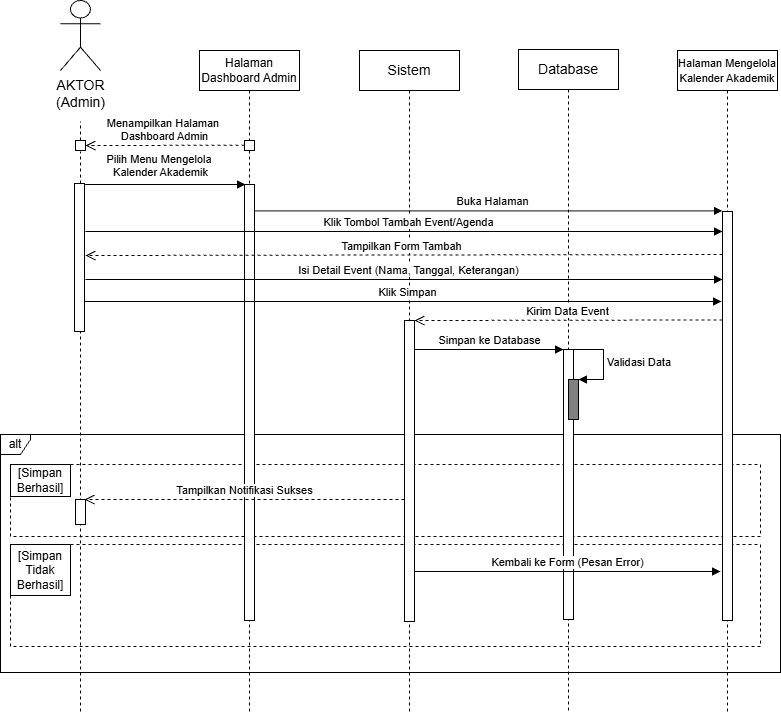

The diagram above was exported from draw.io. Its source (the exported page's mxGraphModel, read from the mxfile embedded in the PNG):
<mxGraphModel dx="1025" dy="497" grid="1" gridSize="10" guides="1" tooltips="1" connect="1" arrows="1" fold="1" page="1" pageScale="1" pageWidth="850" pageHeight="1100" math="0" shadow="0">
  <root>
    <mxCell id="QGbiKFY-AToAPT4oRpjj-0" />
    <mxCell id="QGbiKFY-AToAPT4oRpjj-1" parent="QGbiKFY-AToAPT4oRpjj-0" />
    <mxCell id="QGbiKFY-AToAPT4oRpjj-2" parent="QGbiKFY-AToAPT4oRpjj-1" style="fontStyle=0;dashed=1;html=1;whiteSpace=wrap;" value="" vertex="1">
      <mxGeometry height="72" width="750" x="130" y="573" as="geometry" />
    </mxCell>
    <mxCell id="QGbiKFY-AToAPT4oRpjj-3" parent="QGbiKFY-AToAPT4oRpjj-1" style="fontStyle=1;whiteSpace=wrap;html=1;" value="&lt;span style=&quot;font-weight: 400;&quot;&gt;&lt;font style=&quot;font-size: 12px;&quot;&gt;[Simpan Berhasil]&lt;/font&gt;&lt;/span&gt;" vertex="1">
      <mxGeometry height="32" width="60" x="130" y="573" as="geometry" />
    </mxCell>
    <mxCell id="QGbiKFY-AToAPT4oRpjj-4" parent="QGbiKFY-AToAPT4oRpjj-1" style="fontStyle=0;dashed=1;html=1;whiteSpace=wrap;" value="" vertex="1">
      <mxGeometry height="102" width="750" x="130" y="653" as="geometry" />
    </mxCell>
    <mxCell id="QGbiKFY-AToAPT4oRpjj-5" parent="QGbiKFY-AToAPT4oRpjj-1" style="fontStyle=1;whiteSpace=wrap;html=1;" value="&lt;font style=&quot;font-size: 12px;&quot;&gt;&lt;span style=&quot;background-color: transparent; color: light-dark(rgb(0, 0, 0), rgb(255, 255, 255)); font-weight: 400;&quot;&gt;[Simpan Tidak Berhasil]&lt;/span&gt;&lt;/font&gt;" vertex="1">
      <mxGeometry height="51" width="60" x="130" y="653" as="geometry" />
    </mxCell>
    <mxCell id="QGbiKFY-AToAPT4oRpjj-6" parent="QGbiKFY-AToAPT4oRpjj-1" style="shape=umlFrame;whiteSpace=wrap;html=1;pointerEvents=0;width=30;height=20;" value="alt" vertex="1">
      <mxGeometry height="238" width="780" x="120" y="543" as="geometry" />
    </mxCell>
    <object label="&lt;span style=&quot;font-size: 14px;&quot;&gt;AKTOR&lt;/span&gt;&lt;div&gt;&lt;span style=&quot;font-size: 14px;&quot;&gt;(Admin)&lt;/span&gt;&lt;/div&gt;" id="QGbiKFY-AToAPT4oRpjj-7">
      <mxCell parent="QGbiKFY-AToAPT4oRpjj-1" style="shape=umlActor;verticalLabelPosition=bottom;verticalAlign=top;html=1;outlineConnect=0;movable=1;resizable=1;rotatable=1;deletable=1;editable=1;locked=0;connectable=1;" vertex="1">
        <mxGeometry height="70" width="40" x="180" y="109" as="geometry" />
      </mxCell>
    </object>
    <mxCell id="QGbiKFY-AToAPT4oRpjj-8" edge="1" parent="QGbiKFY-AToAPT4oRpjj-1" style="html=1;verticalAlign=bottom;endArrow=block;curved=0;rounded=0;" value="Pilih Menu&amp;nbsp;&lt;span style=&quot;background-color: light-dark(#ffffff, var(--ge-dark-color, #121212)); color: light-dark(rgb(0, 0, 0), rgb(255, 255, 255));&quot;&gt;Mengelola&amp;nbsp;&lt;/span&gt;&lt;div&gt;Kalender Akademik&lt;/div&gt;">
      <mxGeometry relative="1" width="80" x="-0.0366" y="3" as="geometry">
        <mxPoint as="offset" />
        <mxPoint x="201" y="293" as="sourcePoint" />
        <mxPoint x="365" y="293" as="targetPoint" />
      </mxGeometry>
    </mxCell>
    <mxCell id="QGbiKFY-AToAPT4oRpjj-9" edge="1" parent="QGbiKFY-AToAPT4oRpjj-1" source="QGbiKFY-AToAPT4oRpjj-11" style="endArrow=none;dashed=1;html=1;rounded=0;" value="">
      <mxGeometry height="50" relative="1" width="50" as="geometry">
        <mxPoint x="200" y="720" as="sourcePoint" />
        <mxPoint x="200" y="230" as="targetPoint" />
      </mxGeometry>
    </mxCell>
    <mxCell id="QGbiKFY-AToAPT4oRpjj-10" edge="1" parent="QGbiKFY-AToAPT4oRpjj-1" style="endArrow=none;dashed=1;html=1;rounded=0;" value="">
      <mxGeometry height="50" relative="1" width="50" as="geometry">
        <mxPoint x="200" y="820" as="sourcePoint" />
        <mxPoint x="199.99999999999977" y="260" as="targetPoint" />
      </mxGeometry>
    </mxCell>
    <mxCell id="QGbiKFY-AToAPT4oRpjj-11" parent="QGbiKFY-AToAPT4oRpjj-1" style="html=1;points=[[0,0,0,0,5],[0,1,0,0,-5],[1,0,0,0,5],[1,1,0,0,-5]];perimeter=orthogonalPerimeter;outlineConnect=0;targetShapes=umlLifeline;portConstraint=eastwest;newEdgeStyle={&quot;curved&quot;:0,&quot;rounded&quot;:0};movable=1;resizable=1;rotatable=1;deletable=1;editable=1;locked=0;connectable=1;" value="" vertex="1">
      <mxGeometry height="10" width="10" x="195" y="249" as="geometry" />
    </mxCell>
    <mxCell id="QGbiKFY-AToAPT4oRpjj-12" edge="1" parent="QGbiKFY-AToAPT4oRpjj-1" style="html=1;verticalAlign=bottom;endArrow=open;dashed=1;endSize=8;curved=0;rounded=0;" value="Menampilkan Halaman&amp;nbsp;&lt;div&gt;Dashboard Admin&lt;/div&gt;">
      <mxGeometry relative="1" x="0.0063" as="geometry">
        <mxPoint as="offset" />
        <mxPoint x="364" y="253.72" as="sourcePoint" />
        <mxPoint x="205" y="254.01999999999995" as="targetPoint" />
      </mxGeometry>
    </mxCell>
    <mxCell id="QGbiKFY-AToAPT4oRpjj-13" parent="QGbiKFY-AToAPT4oRpjj-1" style="html=1;points=[[0,0,0,0,5],[0,1,0,0,-5],[1,0,0,0,5],[1,1,0,0,-5]];perimeter=orthogonalPerimeter;outlineConnect=0;targetShapes=umlLifeline;portConstraint=eastwest;newEdgeStyle={&quot;curved&quot;:0,&quot;rounded&quot;:0};movable=1;resizable=1;rotatable=1;deletable=1;editable=1;locked=0;connectable=1;" value="" vertex="1">
      <mxGeometry height="148" width="10" x="194" y="292" as="geometry" />
    </mxCell>
    <mxCell id="QGbiKFY-AToAPT4oRpjj-14" parent="QGbiKFY-AToAPT4oRpjj-1" style="shape=umlLifeline;perimeter=lifelinePerimeter;whiteSpace=wrap;html=1;container=1;dropTarget=0;collapsible=0;recursiveResize=0;outlineConnect=0;portConstraint=eastwest;newEdgeStyle={&quot;edgeStyle&quot;:&quot;elbowEdgeStyle&quot;,&quot;elbow&quot;:&quot;vertical&quot;,&quot;curved&quot;:0,&quot;rounded&quot;:0};movable=1;resizable=1;rotatable=1;deletable=1;editable=1;locked=0;connectable=1;" value="&lt;font style=&quot;font-size: 12px;&quot;&gt;Halaman Dashboard Admin&lt;/font&gt;" vertex="1">
      <mxGeometry height="661" width="100" x="319" y="159" as="geometry" />
    </mxCell>
    <mxCell id="QGbiKFY-AToAPT4oRpjj-15" parent="QGbiKFY-AToAPT4oRpjj-14" style="html=1;points=[[0,0,0,0,5],[0,1,0,0,-5],[1,0,0,0,5],[1,1,0,0,-5]];perimeter=orthogonalPerimeter;outlineConnect=0;targetShapes=umlLifeline;portConstraint=eastwest;newEdgeStyle={&quot;curved&quot;:0,&quot;rounded&quot;:0};movable=1;resizable=1;rotatable=1;deletable=1;editable=1;locked=0;connectable=1;" value="" vertex="1">
      <mxGeometry height="10" width="10" x="45" y="90" as="geometry" />
    </mxCell>
    <mxCell id="QGbiKFY-AToAPT4oRpjj-16" parent="QGbiKFY-AToAPT4oRpjj-14" style="html=1;points=[[0,0,0,0,5],[0,1,0,0,-5],[1,0,0,0,5],[1,1,0,0,-5]];perimeter=orthogonalPerimeter;outlineConnect=0;targetShapes=umlLifeline;portConstraint=eastwest;newEdgeStyle={&quot;curved&quot;:0,&quot;rounded&quot;:0};movable=1;resizable=1;rotatable=1;deletable=1;editable=1;locked=0;connectable=1;" value="" vertex="1">
      <mxGeometry height="436" width="10" x="45" y="134" as="geometry" />
    </mxCell>
    <mxCell id="QGbiKFY-AToAPT4oRpjj-17" parent="QGbiKFY-AToAPT4oRpjj-1" style="shape=umlLifeline;perimeter=lifelinePerimeter;whiteSpace=wrap;html=1;container=1;dropTarget=0;collapsible=0;recursiveResize=0;outlineConnect=0;portConstraint=eastwest;newEdgeStyle={&quot;edgeStyle&quot;:&quot;elbowEdgeStyle&quot;,&quot;elbow&quot;:&quot;vertical&quot;,&quot;curved&quot;:0,&quot;rounded&quot;:0};movable=1;resizable=1;rotatable=1;deletable=1;editable=1;locked=0;connectable=1;" value="&lt;span style=&quot;font-size: 14px;&quot;&gt;Database&lt;/span&gt;" vertex="1">
      <mxGeometry height="662" width="100" x="638" y="158" as="geometry" />
    </mxCell>
    <mxCell id="QGbiKFY-AToAPT4oRpjj-18" parent="QGbiKFY-AToAPT4oRpjj-17" style="html=1;points=[[0,0,0,0,5],[0,1,0,0,-5],[1,0,0,0,5],[1,1,0,0,-5]];perimeter=orthogonalPerimeter;outlineConnect=0;targetShapes=umlLifeline;portConstraint=eastwest;newEdgeStyle={&quot;curved&quot;:0,&quot;rounded&quot;:0};" value="" vertex="1">
      <mxGeometry height="270" width="10" x="45" y="300" as="geometry" />
    </mxCell>
    <mxCell id="QGbiKFY-AToAPT4oRpjj-19" parent="QGbiKFY-AToAPT4oRpjj-1" style="shape=umlLifeline;perimeter=lifelinePerimeter;whiteSpace=wrap;html=1;container=1;dropTarget=0;collapsible=0;recursiveResize=0;outlineConnect=0;portConstraint=eastwest;newEdgeStyle={&quot;edgeStyle&quot;:&quot;elbowEdgeStyle&quot;,&quot;elbow&quot;:&quot;vertical&quot;,&quot;curved&quot;:0,&quot;rounded&quot;:0};movable=1;resizable=1;rotatable=1;deletable=1;editable=1;locked=0;connectable=1;" value="&lt;font style=&quot;font-size: 11px;&quot;&gt;Halaman Mengelola Kalender Akademik&lt;/font&gt;" vertex="1">
      <mxGeometry height="661" width="100" x="797" y="159" as="geometry" />
    </mxCell>
    <mxCell id="QGbiKFY-AToAPT4oRpjj-20" parent="QGbiKFY-AToAPT4oRpjj-19" style="html=1;points=[[0,0,0,0,5],[0,1,0,0,-5],[1,0,0,0,5],[1,1,0,0,-5]];perimeter=orthogonalPerimeter;outlineConnect=0;targetShapes=umlLifeline;portConstraint=eastwest;newEdgeStyle={&quot;curved&quot;:0,&quot;rounded&quot;:0};movable=1;resizable=1;rotatable=1;deletable=1;editable=1;locked=0;connectable=1;" value="" vertex="1">
      <mxGeometry height="409" width="10" x="45" y="161" as="geometry" />
    </mxCell>
    <mxCell id="QGbiKFY-AToAPT4oRpjj-21" parent="QGbiKFY-AToAPT4oRpjj-1" style="shape=umlLifeline;perimeter=lifelinePerimeter;whiteSpace=wrap;html=1;container=1;dropTarget=0;collapsible=0;recursiveResize=0;outlineConnect=0;portConstraint=eastwest;newEdgeStyle={&quot;edgeStyle&quot;:&quot;elbowEdgeStyle&quot;,&quot;elbow&quot;:&quot;vertical&quot;,&quot;curved&quot;:0,&quot;rounded&quot;:0};movable=1;resizable=1;rotatable=1;deletable=1;editable=1;locked=0;connectable=1;" value="&lt;span style=&quot;font-size: 14px;&quot;&gt;Sistem&lt;/span&gt;" vertex="1">
      <mxGeometry height="661" width="100" x="479" y="159" as="geometry" />
    </mxCell>
    <mxCell id="QGbiKFY-AToAPT4oRpjj-22" parent="QGbiKFY-AToAPT4oRpjj-1" style="html=1;points=[[0,0,0,0,5],[0,1,0,0,-5],[1,0,0,0,5],[1,1,0,0,-5]];perimeter=orthogonalPerimeter;outlineConnect=0;targetShapes=umlLifeline;portConstraint=eastwest;newEdgeStyle={&quot;curved&quot;:0,&quot;rounded&quot;:0};movable=1;resizable=1;rotatable=1;deletable=1;editable=1;locked=0;connectable=1;" value="" vertex="1">
      <mxGeometry height="301" width="10" x="524" y="429" as="geometry" />
    </mxCell>
    <mxCell id="QGbiKFY-AToAPT4oRpjj-24" edge="1" parent="QGbiKFY-AToAPT4oRpjj-1" style="html=1;verticalAlign=bottom;endArrow=open;dashed=1;endSize=8;curved=0;rounded=0;" value="Tampilkan Form Tambah">
      <mxGeometry relative="1" x="0.0063" as="geometry">
        <mxPoint as="offset" />
        <mxPoint x="841.9999999999998" y="363" as="sourcePoint" />
        <mxPoint x="205" y="364" as="targetPoint" />
      </mxGeometry>
    </mxCell>
    <mxCell id="QGbiKFY-AToAPT4oRpjj-27" edge="1" parent="QGbiKFY-AToAPT4oRpjj-1" style="html=1;verticalAlign=bottom;endArrow=open;dashed=1;endSize=8;curved=0;rounded=0;" value="Tampilkan Notifikasi Sukses">
      <mxGeometry relative="1" as="geometry">
        <mxPoint x="524" y="608" as="sourcePoint" />
        <mxPoint x="204" y="608" as="targetPoint" />
      </mxGeometry>
    </mxCell>
    <mxCell id="QGbiKFY-AToAPT4oRpjj-28" edge="1" parent="QGbiKFY-AToAPT4oRpjj-1" style="html=1;verticalAlign=bottom;endArrow=block;curved=0;rounded=0;" value="Kembali ke Form (Pesan Error)">
      <mxGeometry relative="1" width="80" as="geometry">
        <mxPoint x="534" y="680" as="sourcePoint" />
        <mxPoint x="840" y="680" as="targetPoint" />
      </mxGeometry>
    </mxCell>
    <mxCell id="L3eLS1kdQn1sW_hElT07-4" edge="1" parent="QGbiKFY-AToAPT4oRpjj-1" style="html=1;verticalAlign=bottom;endArrow=block;curved=0;rounded=0;exitX=1;exitY=0;exitDx=0;exitDy=5;exitPerimeter=0;" value="Isi Detail Event (Nama, Tanggal, Keterangan)">
      <mxGeometry relative="1" width="80" x="0.0142" as="geometry">
        <mxPoint as="offset" />
        <mxPoint x="205" y="388" as="sourcePoint" />
        <mxPoint x="842" y="388" as="targetPoint" />
      </mxGeometry>
    </mxCell>
    <mxCell id="L3eLS1kdQn1sW_hElT07-5" edge="1" parent="QGbiKFY-AToAPT4oRpjj-1" style="html=1;verticalAlign=bottom;endArrow=open;dashed=1;endSize=8;curved=0;rounded=0;" target="QGbiKFY-AToAPT4oRpjj-22" value="Kirim Data Event">
      <mxGeometry relative="1" x="0.0063" as="geometry">
        <mxPoint as="offset" />
        <mxPoint x="841.9999999999998" y="428.46" as="sourcePoint" />
        <mxPoint x="530" y="430" as="targetPoint" />
      </mxGeometry>
    </mxCell>
    <mxCell id="L3eLS1kdQn1sW_hElT07-9" edge="1" parent="QGbiKFY-AToAPT4oRpjj-1" style="html=1;verticalAlign=bottom;endArrow=block;curved=0;rounded=0;" value="Simpan ke Database">
      <mxGeometry relative="1" width="80" as="geometry">
        <mxPoint x="534" y="458" as="sourcePoint" />
        <mxPoint x="683" y="458" as="targetPoint" />
      </mxGeometry>
    </mxCell>
    <mxCell id="BkmPcuh4e_m3SYy4I73J-0" edge="1" parent="QGbiKFY-AToAPT4oRpjj-1" style="html=1;align=left;spacingLeft=2;endArrow=block;rounded=0;edgeStyle=orthogonalEdgeStyle;curved=0;rounded=0;" value="Validasi Data">
      <mxGeometry relative="1" as="geometry">
        <Array as="points">
          <mxPoint x="723" y="488" />
        </Array>
        <mxPoint x="693" y="458" as="sourcePoint" />
        <mxPoint x="698" y="488" as="targetPoint" />
      </mxGeometry>
    </mxCell>
    <mxCell id="BkmPcuh4e_m3SYy4I73J-1" parent="QGbiKFY-AToAPT4oRpjj-1" style="html=1;points=[[0,0,0,0,5],[0,1,0,0,-5],[1,0,0,0,5],[1,1,0,0,-5]];perimeter=orthogonalPerimeter;outlineConnect=0;targetShapes=umlLifeline;portConstraint=eastwest;newEdgeStyle={&quot;curved&quot;:0,&quot;rounded&quot;:0};fillColor=#808080;" value="" vertex="1">
      <mxGeometry height="40" width="10" x="688" y="488" as="geometry" />
    </mxCell>
    <mxCell id="QGbiKFY-AToAPT4oRpjj-26" parent="QGbiKFY-AToAPT4oRpjj-1" style="html=1;points=[[0,0,0,0,5],[0,1,0,0,-5],[1,0,0,0,5],[1,1,0,0,-5]];perimeter=orthogonalPerimeter;outlineConnect=0;targetShapes=umlLifeline;portConstraint=eastwest;newEdgeStyle={&quot;curved&quot;:0,&quot;rounded&quot;:0};movable=1;resizable=1;rotatable=1;deletable=1;editable=1;locked=0;connectable=1;" value="" vertex="1">
      <mxGeometry height="25" width="10" x="195" y="608" as="geometry" />
    </mxCell>
    <mxCell id="9I8f5P-3kcVZ1gZq-lPr-0" edge="1" parent="QGbiKFY-AToAPT4oRpjj-1" style="html=1;verticalAlign=bottom;endArrow=block;curved=0;rounded=0;" value="Buka Halaman">
      <mxGeometry relative="1" width="80" x="0.0142" as="geometry">
        <mxPoint as="offset" />
        <mxPoint x="374.5" y="319.38" as="sourcePoint" />
        <mxPoint x="842" y="319.3799999999999" as="targetPoint" />
      </mxGeometry>
    </mxCell>
    <mxCell id="9I8f5P-3kcVZ1gZq-lPr-2" edge="1" parent="QGbiKFY-AToAPT4oRpjj-1" style="html=1;verticalAlign=bottom;endArrow=block;curved=0;rounded=0;" value="Klik Tombol Tambah Event/Agenda">
      <mxGeometry relative="1" width="80" x="0.0142" as="geometry">
        <mxPoint as="offset" />
        <mxPoint x="205" y="340" as="sourcePoint" />
        <mxPoint x="842" y="340" as="targetPoint" />
      </mxGeometry>
    </mxCell>
    <mxCell id="9I8f5P-3kcVZ1gZq-lPr-3" edge="1" parent="QGbiKFY-AToAPT4oRpjj-1" style="html=1;verticalAlign=bottom;endArrow=block;curved=0;rounded=0;exitX=1;exitY=0;exitDx=0;exitDy=5;exitPerimeter=0;" value="Klik Simpan">
      <mxGeometry relative="1" width="80" x="0.0142" as="geometry">
        <mxPoint as="offset" />
        <mxPoint x="204" y="410" as="sourcePoint" />
        <mxPoint x="841" y="410" as="targetPoint" />
      </mxGeometry>
    </mxCell>
  </root>
</mxGraphModel>